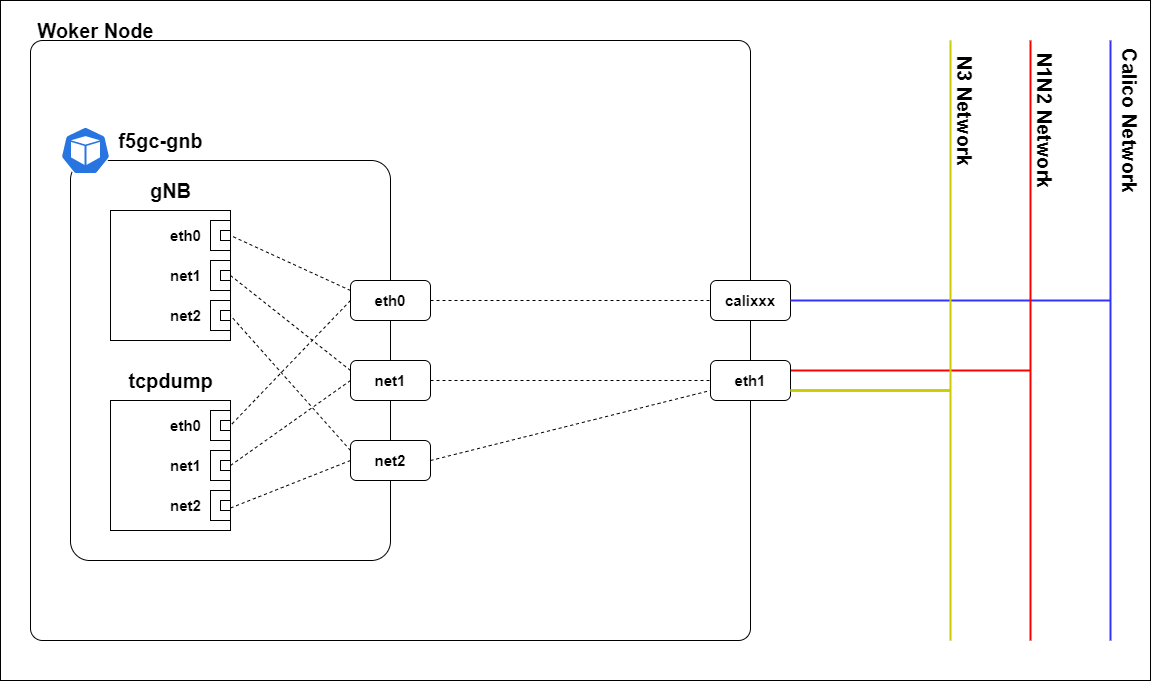

The diagram above was exported from draw.io. Its source (the exported page's mxGraphModel, read from the mxfile embedded in the PNG):
<mxGraphModel dx="1374" dy="818" grid="1" gridSize="10" guides="1" tooltips="1" connect="1" arrows="1" fold="1" page="1" pageScale="1" pageWidth="1169" pageHeight="827" math="0" shadow="0">
  <root>
    <mxCell id="t-AKfKgPnmKmQGZqfHSG-0" />
    <mxCell id="t-AKfKgPnmKmQGZqfHSG-1" parent="t-AKfKgPnmKmQGZqfHSG-0" />
    <mxCell id="t-AKfKgPnmKmQGZqfHSG-2" value="" style="rounded=1;whiteSpace=wrap;html=1;arcSize=2;fillColor=none;" parent="t-AKfKgPnmKmQGZqfHSG-1" vertex="1">
      <mxGeometry x="40" y="120" width="720" height="600" as="geometry" />
    </mxCell>
    <mxCell id="t-AKfKgPnmKmQGZqfHSG-3" value="" style="rounded=1;whiteSpace=wrap;html=1;arcSize=6;fillColor=none;" parent="t-AKfKgPnmKmQGZqfHSG-1" vertex="1">
      <mxGeometry x="80" y="240" width="320" height="400" as="geometry" />
    </mxCell>
    <mxCell id="t-AKfKgPnmKmQGZqfHSG-4" value="" style="rounded=0;whiteSpace=wrap;html=1;fillColor=none;" parent="t-AKfKgPnmKmQGZqfHSG-1" vertex="1">
      <mxGeometry x="120" y="290" width="120" height="130" as="geometry" />
    </mxCell>
    <mxCell id="t-AKfKgPnmKmQGZqfHSG-5" value="" style="rounded=0;whiteSpace=wrap;html=1;fillColor=none;" parent="t-AKfKgPnmKmQGZqfHSG-1" vertex="1">
      <mxGeometry x="220" y="300" width="20" height="30" as="geometry" />
    </mxCell>
    <mxCell id="t-AKfKgPnmKmQGZqfHSG-6" value="" style="rounded=0;whiteSpace=wrap;html=1;fillColor=none;" parent="t-AKfKgPnmKmQGZqfHSG-1" vertex="1">
      <mxGeometry x="230" y="310" width="10" height="10" as="geometry" />
    </mxCell>
    <mxCell id="t-AKfKgPnmKmQGZqfHSG-7" value="" style="rounded=0;whiteSpace=wrap;html=1;fillColor=none;" parent="t-AKfKgPnmKmQGZqfHSG-1" vertex="1">
      <mxGeometry x="220" y="340" width="20" height="30" as="geometry" />
    </mxCell>
    <mxCell id="t-AKfKgPnmKmQGZqfHSG-8" value="" style="rounded=0;whiteSpace=wrap;html=1;fillColor=none;" parent="t-AKfKgPnmKmQGZqfHSG-1" vertex="1">
      <mxGeometry x="230" y="350" width="10" height="10" as="geometry" />
    </mxCell>
    <mxCell id="t-AKfKgPnmKmQGZqfHSG-14" value="&lt;font style=&quot;font-size: 15px&quot;&gt;&lt;b&gt;eth0&lt;/b&gt;&lt;/font&gt;" style="text;html=1;align=center;verticalAlign=middle;resizable=0;points=[];autosize=1;strokeColor=none;" parent="t-AKfKgPnmKmQGZqfHSG-1" vertex="1">
      <mxGeometry x="170" y="305" width="50" height="20" as="geometry" />
    </mxCell>
    <mxCell id="t-AKfKgPnmKmQGZqfHSG-17" value="&lt;font style=&quot;font-size: 15px&quot;&gt;&lt;b&gt;net1&lt;/b&gt;&lt;/font&gt;" style="text;html=1;align=center;verticalAlign=middle;resizable=0;points=[];autosize=1;strokeColor=none;" parent="t-AKfKgPnmKmQGZqfHSG-1" vertex="1">
      <mxGeometry x="170" y="345" width="50" height="20" as="geometry" />
    </mxCell>
    <mxCell id="t-AKfKgPnmKmQGZqfHSG-18" value="&lt;span style=&quot;font-size: 20px&quot;&gt;&lt;b&gt;gNB&lt;/b&gt;&lt;/span&gt;" style="text;html=1;align=center;verticalAlign=middle;resizable=0;points=[];autosize=1;strokeColor=none;" parent="t-AKfKgPnmKmQGZqfHSG-1" vertex="1">
      <mxGeometry x="150" y="260" width="60" height="20" as="geometry" />
    </mxCell>
    <mxCell id="t-AKfKgPnmKmQGZqfHSG-20" value="" style="html=1;dashed=0;whitespace=wrap;fillColor=#2875E2;strokeColor=#ffffff;points=[[0.005,0.63,0],[0.1,0.2,0],[0.9,0.2,0],[0.5,0,0],[0.995,0.63,0],[0.72,0.99,0],[0.5,1,0],[0.28,0.99,0]];shape=mxgraph.kubernetes.icon;prIcon=pod" parent="t-AKfKgPnmKmQGZqfHSG-1" vertex="1">
      <mxGeometry x="70" y="206" width="50" height="48" as="geometry" />
    </mxCell>
    <mxCell id="t-AKfKgPnmKmQGZqfHSG-21" style="rounded=0;orthogonalLoop=1;jettySize=auto;html=1;entryX=1;entryY=0.5;entryDx=0;entryDy=0;endArrow=none;endFill=0;dashed=1;exitX=0;exitY=0.25;exitDx=0;exitDy=0;" parent="t-AKfKgPnmKmQGZqfHSG-1" source="t-AKfKgPnmKmQGZqfHSG-23" target="t-AKfKgPnmKmQGZqfHSG-6" edge="1">
      <mxGeometry relative="1" as="geometry" />
    </mxCell>
    <mxCell id="t-AKfKgPnmKmQGZqfHSG-22" style="edgeStyle=none;rounded=0;orthogonalLoop=1;jettySize=auto;html=1;entryX=0;entryY=0.5;entryDx=0;entryDy=0;dashed=1;endArrow=none;endFill=0;" parent="t-AKfKgPnmKmQGZqfHSG-1" source="t-AKfKgPnmKmQGZqfHSG-23" target="t-AKfKgPnmKmQGZqfHSG-30" edge="1">
      <mxGeometry relative="1" as="geometry">
        <mxPoint x="560.25" y="381.5" as="targetPoint" />
      </mxGeometry>
    </mxCell>
    <mxCell id="t-AKfKgPnmKmQGZqfHSG-59" style="edgeStyle=none;rounded=0;orthogonalLoop=1;jettySize=auto;html=1;entryX=1;entryY=0.5;entryDx=0;entryDy=0;dashed=1;endArrow=none;endFill=0;strokeColor=#000000;strokeWidth=1;exitX=0;exitY=0.5;exitDx=0;exitDy=0;" parent="t-AKfKgPnmKmQGZqfHSG-1" source="t-AKfKgPnmKmQGZqfHSG-23" target="t-AKfKgPnmKmQGZqfHSG-45" edge="1">
      <mxGeometry relative="1" as="geometry" />
    </mxCell>
    <mxCell id="t-AKfKgPnmKmQGZqfHSG-23" value="&lt;b style=&quot;font-size: 15px&quot;&gt;eth0&lt;/b&gt;" style="rounded=1;whiteSpace=wrap;html=1;" parent="t-AKfKgPnmKmQGZqfHSG-1" vertex="1">
      <mxGeometry x="360" y="360" width="80" height="40" as="geometry" />
    </mxCell>
    <mxCell id="t-AKfKgPnmKmQGZqfHSG-24" style="rounded=0;orthogonalLoop=1;jettySize=auto;html=1;entryX=1;entryY=0.5;entryDx=0;entryDy=0;dashed=1;endArrow=none;endFill=0;exitX=0;exitY=0.25;exitDx=0;exitDy=0;" parent="t-AKfKgPnmKmQGZqfHSG-1" source="t-AKfKgPnmKmQGZqfHSG-27" target="t-AKfKgPnmKmQGZqfHSG-8" edge="1">
      <mxGeometry relative="1" as="geometry" />
    </mxCell>
    <mxCell id="t-AKfKgPnmKmQGZqfHSG-26" style="edgeStyle=none;rounded=0;orthogonalLoop=1;jettySize=auto;html=1;entryX=0;entryY=0.5;entryDx=0;entryDy=0;dashed=1;endArrow=none;endFill=0;" parent="t-AKfKgPnmKmQGZqfHSG-1" source="t-AKfKgPnmKmQGZqfHSG-27" target="t-AKfKgPnmKmQGZqfHSG-32" edge="1">
      <mxGeometry relative="1" as="geometry" />
    </mxCell>
    <mxCell id="t-AKfKgPnmKmQGZqfHSG-60" style="edgeStyle=none;rounded=0;orthogonalLoop=1;jettySize=auto;html=1;entryX=1;entryY=0.5;entryDx=0;entryDy=0;dashed=1;endArrow=none;endFill=0;strokeColor=#000000;strokeWidth=1;exitX=0;exitY=0.5;exitDx=0;exitDy=0;" parent="t-AKfKgPnmKmQGZqfHSG-1" source="t-AKfKgPnmKmQGZqfHSG-27" target="t-AKfKgPnmKmQGZqfHSG-47" edge="1">
      <mxGeometry relative="1" as="geometry" />
    </mxCell>
    <mxCell id="t-AKfKgPnmKmQGZqfHSG-27" value="&lt;b style=&quot;font-size: 15px&quot;&gt;net1&lt;/b&gt;" style="rounded=1;whiteSpace=wrap;html=1;" parent="t-AKfKgPnmKmQGZqfHSG-1" vertex="1">
      <mxGeometry x="360" y="440" width="80" height="40" as="geometry" />
    </mxCell>
    <mxCell id="t-AKfKgPnmKmQGZqfHSG-29" value="&lt;b&gt;&lt;font style=&quot;font-size: 20px&quot;&gt;Woker Node&lt;/font&gt;&lt;/b&gt;" style="text;html=1;align=center;verticalAlign=middle;resizable=0;points=[];autosize=1;strokeColor=none;" parent="t-AKfKgPnmKmQGZqfHSG-1" vertex="1">
      <mxGeometry x="40" y="100" width="130" height="20" as="geometry" />
    </mxCell>
    <mxCell id="t-AKfKgPnmKmQGZqfHSG-30" value="&lt;b style=&quot;font-size: 15px&quot;&gt;calixxx&lt;/b&gt;" style="rounded=1;whiteSpace=wrap;html=1;" parent="t-AKfKgPnmKmQGZqfHSG-1" vertex="1">
      <mxGeometry x="720" y="360" width="80" height="40" as="geometry" />
    </mxCell>
    <mxCell id="t-AKfKgPnmKmQGZqfHSG-31" style="edgeStyle=none;rounded=0;orthogonalLoop=1;jettySize=auto;html=1;endArrow=none;endFill=0;strokeColor=#FF0000;strokeWidth=2;exitX=1;exitY=0.25;exitDx=0;exitDy=0;" parent="t-AKfKgPnmKmQGZqfHSG-1" source="t-AKfKgPnmKmQGZqfHSG-32" edge="1">
      <mxGeometry relative="1" as="geometry">
        <mxPoint x="1040" y="450" as="targetPoint" />
      </mxGeometry>
    </mxCell>
    <mxCell id="t-AKfKgPnmKmQGZqfHSG-32" value="&lt;b&gt;&lt;font style=&quot;font-size: 15px&quot;&gt;eth1&lt;/font&gt;&lt;/b&gt;" style="rounded=1;whiteSpace=wrap;html=1;" parent="t-AKfKgPnmKmQGZqfHSG-1" vertex="1">
      <mxGeometry x="720" y="440" width="80" height="40" as="geometry" />
    </mxCell>
    <mxCell id="t-AKfKgPnmKmQGZqfHSG-33" style="edgeStyle=none;rounded=0;orthogonalLoop=1;jettySize=auto;html=1;endArrow=none;endFill=0;strokeWidth=2;strokeColor=#3333FF;exitX=1;exitY=0.5;exitDx=0;exitDy=0;" parent="t-AKfKgPnmKmQGZqfHSG-1" source="t-AKfKgPnmKmQGZqfHSG-30" edge="1">
      <mxGeometry relative="1" as="geometry">
        <mxPoint x="1120" y="380" as="targetPoint" />
        <mxPoint x="795" y="380" as="sourcePoint" />
      </mxGeometry>
    </mxCell>
    <mxCell id="t-AKfKgPnmKmQGZqfHSG-34" style="edgeStyle=none;rounded=0;orthogonalLoop=1;jettySize=auto;html=1;endArrow=none;endFill=0;strokeColor=#FF0000;strokeWidth=2;" parent="t-AKfKgPnmKmQGZqfHSG-1" edge="1">
      <mxGeometry relative="1" as="geometry">
        <mxPoint x="1040" y="720" as="sourcePoint" />
        <mxPoint x="1040" y="120" as="targetPoint" />
      </mxGeometry>
    </mxCell>
    <mxCell id="t-AKfKgPnmKmQGZqfHSG-35" style="edgeStyle=none;rounded=0;orthogonalLoop=1;jettySize=auto;html=1;endArrow=none;endFill=0;strokeWidth=2;strokeColor=#3333FF;" parent="t-AKfKgPnmKmQGZqfHSG-1" edge="1">
      <mxGeometry relative="1" as="geometry">
        <mxPoint x="1120" y="720" as="sourcePoint" />
        <mxPoint x="1120" y="120" as="targetPoint" />
      </mxGeometry>
    </mxCell>
    <mxCell id="t-AKfKgPnmKmQGZqfHSG-36" value="&lt;b&gt;&lt;font style=&quot;font-size: 20px&quot;&gt;N1N2 Network&lt;/font&gt;&lt;/b&gt;" style="text;html=1;align=center;verticalAlign=middle;resizable=0;points=[];autosize=1;strokeColor=none;rotation=90;" parent="t-AKfKgPnmKmQGZqfHSG-1" vertex="1">
      <mxGeometry x="980" y="190" width="150" height="20" as="geometry" />
    </mxCell>
    <mxCell id="t-AKfKgPnmKmQGZqfHSG-37" value="&lt;span style=&quot;font-size: 20px&quot;&gt;&lt;b&gt;Calico Network&lt;/b&gt;&lt;/span&gt;" style="text;html=1;align=center;verticalAlign=middle;resizable=0;points=[];autosize=1;strokeColor=none;rotation=90;" parent="t-AKfKgPnmKmQGZqfHSG-1" vertex="1">
      <mxGeometry x="1060" y="190" width="160" height="20" as="geometry" />
    </mxCell>
    <mxCell id="t-AKfKgPnmKmQGZqfHSG-39" value="&lt;b&gt;&lt;font style=&quot;font-size: 20px&quot;&gt;f5gc-gnb&lt;/font&gt;&lt;/b&gt;" style="text;html=1;align=center;verticalAlign=middle;resizable=0;points=[];autosize=1;strokeColor=none;" parent="t-AKfKgPnmKmQGZqfHSG-1" vertex="1">
      <mxGeometry x="120" y="210" width="100" height="20" as="geometry" />
    </mxCell>
    <mxCell id="t-AKfKgPnmKmQGZqfHSG-40" value="" style="rounded=0;whiteSpace=wrap;html=1;fillColor=none;" parent="t-AKfKgPnmKmQGZqfHSG-1" vertex="1">
      <mxGeometry x="220" y="380" width="20" height="30" as="geometry" />
    </mxCell>
    <mxCell id="t-AKfKgPnmKmQGZqfHSG-41" value="" style="rounded=0;whiteSpace=wrap;html=1;fillColor=none;" parent="t-AKfKgPnmKmQGZqfHSG-1" vertex="1">
      <mxGeometry x="230" y="390" width="10" height="10" as="geometry" />
    </mxCell>
    <mxCell id="t-AKfKgPnmKmQGZqfHSG-42" value="&lt;font style=&quot;font-size: 15px&quot;&gt;&lt;b&gt;net2&lt;/b&gt;&lt;/font&gt;" style="text;html=1;align=center;verticalAlign=middle;resizable=0;points=[];autosize=1;strokeColor=none;" parent="t-AKfKgPnmKmQGZqfHSG-1" vertex="1">
      <mxGeometry x="170" y="385" width="50" height="20" as="geometry" />
    </mxCell>
    <mxCell id="t-AKfKgPnmKmQGZqfHSG-43" value="" style="rounded=0;whiteSpace=wrap;html=1;fillColor=none;" parent="t-AKfKgPnmKmQGZqfHSG-1" vertex="1">
      <mxGeometry x="120" y="480" width="120" height="130" as="geometry" />
    </mxCell>
    <mxCell id="t-AKfKgPnmKmQGZqfHSG-44" value="" style="rounded=0;whiteSpace=wrap;html=1;fillColor=none;" parent="t-AKfKgPnmKmQGZqfHSG-1" vertex="1">
      <mxGeometry x="220" y="490" width="20" height="30" as="geometry" />
    </mxCell>
    <mxCell id="t-AKfKgPnmKmQGZqfHSG-45" value="" style="rounded=0;whiteSpace=wrap;html=1;fillColor=none;" parent="t-AKfKgPnmKmQGZqfHSG-1" vertex="1">
      <mxGeometry x="230" y="500" width="10" height="10" as="geometry" />
    </mxCell>
    <mxCell id="t-AKfKgPnmKmQGZqfHSG-46" value="" style="rounded=0;whiteSpace=wrap;html=1;fillColor=none;" parent="t-AKfKgPnmKmQGZqfHSG-1" vertex="1">
      <mxGeometry x="220" y="530" width="20" height="30" as="geometry" />
    </mxCell>
    <mxCell id="t-AKfKgPnmKmQGZqfHSG-47" value="" style="rounded=0;whiteSpace=wrap;html=1;fillColor=none;" parent="t-AKfKgPnmKmQGZqfHSG-1" vertex="1">
      <mxGeometry x="230" y="540" width="10" height="10" as="geometry" />
    </mxCell>
    <mxCell id="t-AKfKgPnmKmQGZqfHSG-48" value="&lt;font style=&quot;font-size: 15px&quot;&gt;&lt;b&gt;eth0&lt;/b&gt;&lt;/font&gt;" style="text;html=1;align=center;verticalAlign=middle;resizable=0;points=[];autosize=1;strokeColor=none;" parent="t-AKfKgPnmKmQGZqfHSG-1" vertex="1">
      <mxGeometry x="170" y="495" width="50" height="20" as="geometry" />
    </mxCell>
    <mxCell id="t-AKfKgPnmKmQGZqfHSG-49" value="&lt;font style=&quot;font-size: 15px&quot;&gt;&lt;b&gt;net1&lt;/b&gt;&lt;/font&gt;" style="text;html=1;align=center;verticalAlign=middle;resizable=0;points=[];autosize=1;strokeColor=none;" parent="t-AKfKgPnmKmQGZqfHSG-1" vertex="1">
      <mxGeometry x="170" y="535" width="50" height="20" as="geometry" />
    </mxCell>
    <mxCell id="t-AKfKgPnmKmQGZqfHSG-50" value="&lt;span style=&quot;font-size: 20px&quot;&gt;&lt;b&gt;tcpdump&lt;/b&gt;&lt;/span&gt;" style="text;html=1;align=center;verticalAlign=middle;resizable=0;points=[];autosize=1;strokeColor=none;" parent="t-AKfKgPnmKmQGZqfHSG-1" vertex="1">
      <mxGeometry x="130" y="450" width="100" height="20" as="geometry" />
    </mxCell>
    <mxCell id="t-AKfKgPnmKmQGZqfHSG-51" value="" style="rounded=0;whiteSpace=wrap;html=1;fillColor=none;" parent="t-AKfKgPnmKmQGZqfHSG-1" vertex="1">
      <mxGeometry x="220" y="570" width="20" height="30" as="geometry" />
    </mxCell>
    <mxCell id="t-AKfKgPnmKmQGZqfHSG-52" value="" style="rounded=0;whiteSpace=wrap;html=1;fillColor=none;" parent="t-AKfKgPnmKmQGZqfHSG-1" vertex="1">
      <mxGeometry x="230" y="580" width="10" height="10" as="geometry" />
    </mxCell>
    <mxCell id="t-AKfKgPnmKmQGZqfHSG-53" value="&lt;font style=&quot;font-size: 15px&quot;&gt;&lt;b&gt;net2&lt;/b&gt;&lt;/font&gt;" style="text;html=1;align=center;verticalAlign=middle;resizable=0;points=[];autosize=1;strokeColor=none;" parent="t-AKfKgPnmKmQGZqfHSG-1" vertex="1">
      <mxGeometry x="170" y="575" width="50" height="20" as="geometry" />
    </mxCell>
    <mxCell id="t-AKfKgPnmKmQGZqfHSG-56" style="edgeStyle=none;rounded=0;orthogonalLoop=1;jettySize=auto;html=1;entryX=0;entryY=0.75;entryDx=0;entryDy=0;endArrow=none;endFill=0;strokeWidth=1;dashed=1;exitX=1;exitY=0.5;exitDx=0;exitDy=0;" parent="t-AKfKgPnmKmQGZqfHSG-1" source="t-AKfKgPnmKmQGZqfHSG-54" target="t-AKfKgPnmKmQGZqfHSG-32" edge="1">
      <mxGeometry relative="1" as="geometry" />
    </mxCell>
    <mxCell id="t-AKfKgPnmKmQGZqfHSG-57" style="edgeStyle=none;rounded=0;orthogonalLoop=1;jettySize=auto;html=1;dashed=1;endArrow=none;endFill=0;strokeColor=#000000;strokeWidth=1;" parent="t-AKfKgPnmKmQGZqfHSG-1" source="t-AKfKgPnmKmQGZqfHSG-54" target="t-AKfKgPnmKmQGZqfHSG-3" edge="1">
      <mxGeometry relative="1" as="geometry" />
    </mxCell>
    <mxCell id="t-AKfKgPnmKmQGZqfHSG-58" style="edgeStyle=none;rounded=0;orthogonalLoop=1;jettySize=auto;html=1;entryX=1;entryY=0.5;entryDx=0;entryDy=0;dashed=1;endArrow=none;endFill=0;strokeColor=#000000;strokeWidth=1;exitX=0;exitY=0.25;exitDx=0;exitDy=0;" parent="t-AKfKgPnmKmQGZqfHSG-1" source="t-AKfKgPnmKmQGZqfHSG-54" target="t-AKfKgPnmKmQGZqfHSG-41" edge="1">
      <mxGeometry relative="1" as="geometry" />
    </mxCell>
    <mxCell id="t-AKfKgPnmKmQGZqfHSG-61" style="edgeStyle=none;rounded=0;orthogonalLoop=1;jettySize=auto;html=1;entryX=1;entryY=0.75;entryDx=0;entryDy=0;dashed=1;endArrow=none;endFill=0;strokeColor=#000000;strokeWidth=1;exitX=0;exitY=0.5;exitDx=0;exitDy=0;" parent="t-AKfKgPnmKmQGZqfHSG-1" source="t-AKfKgPnmKmQGZqfHSG-54" target="t-AKfKgPnmKmQGZqfHSG-52" edge="1">
      <mxGeometry relative="1" as="geometry" />
    </mxCell>
    <mxCell id="t-AKfKgPnmKmQGZqfHSG-54" value="&lt;b style=&quot;font-size: 15px&quot;&gt;net2&lt;/b&gt;" style="rounded=1;whiteSpace=wrap;html=1;" parent="t-AKfKgPnmKmQGZqfHSG-1" vertex="1">
      <mxGeometry x="360" y="520" width="80" height="40" as="geometry" />
    </mxCell>
    <mxCell id="t-AKfKgPnmKmQGZqfHSG-62" style="edgeStyle=none;rounded=0;orthogonalLoop=1;jettySize=auto;html=1;endArrow=none;endFill=0;strokeWidth=2;exitX=1;exitY=0.25;exitDx=0;exitDy=0;strokeColor=#00CC00;" parent="t-AKfKgPnmKmQGZqfHSG-1" edge="1">
      <mxGeometry relative="1" as="geometry">
        <mxPoint x="960" y="470" as="targetPoint" />
        <mxPoint x="800" y="470" as="sourcePoint" />
      </mxGeometry>
    </mxCell>
    <mxCell id="t-AKfKgPnmKmQGZqfHSG-63" style="edgeStyle=none;rounded=0;orthogonalLoop=1;jettySize=auto;html=1;endArrow=none;endFill=0;strokeWidth=2;strokeColor=#CCCC00;" parent="t-AKfKgPnmKmQGZqfHSG-1" edge="1">
      <mxGeometry relative="1" as="geometry">
        <mxPoint x="960" y="720" as="sourcePoint" />
        <mxPoint x="960" y="120" as="targetPoint" />
      </mxGeometry>
    </mxCell>
    <mxCell id="t-AKfKgPnmKmQGZqfHSG-64" value="&lt;b&gt;&lt;font style=&quot;font-size: 20px&quot;&gt;N3 Network&lt;/font&gt;&lt;/b&gt;" style="text;html=1;align=center;verticalAlign=middle;resizable=0;points=[];autosize=1;strokeColor=none;rotation=90;" parent="t-AKfKgPnmKmQGZqfHSG-1" vertex="1">
      <mxGeometry x="910" y="180" width="130" height="20" as="geometry" />
    </mxCell>
    <mxCell id="t-AKfKgPnmKmQGZqfHSG-38" value="" style="rounded=0;whiteSpace=wrap;html=1;fillColor=none;" parent="t-AKfKgPnmKmQGZqfHSG-1" vertex="1">
      <mxGeometry x="10" y="80" width="1150" height="680" as="geometry" />
    </mxCell>
    <mxCell id="L280hzerEzmgDWmAqugG-0" style="edgeStyle=none;rounded=0;orthogonalLoop=1;jettySize=auto;html=1;endArrow=none;endFill=0;strokeWidth=2;exitX=1;exitY=0.25;exitDx=0;exitDy=0;strokeColor=#CCCC00;" parent="t-AKfKgPnmKmQGZqfHSG-1" edge="1">
      <mxGeometry relative="1" as="geometry">
        <mxPoint x="960" y="470" as="targetPoint" />
        <mxPoint x="800" y="470" as="sourcePoint" />
      </mxGeometry>
    </mxCell>
  </root>
</mxGraphModel>